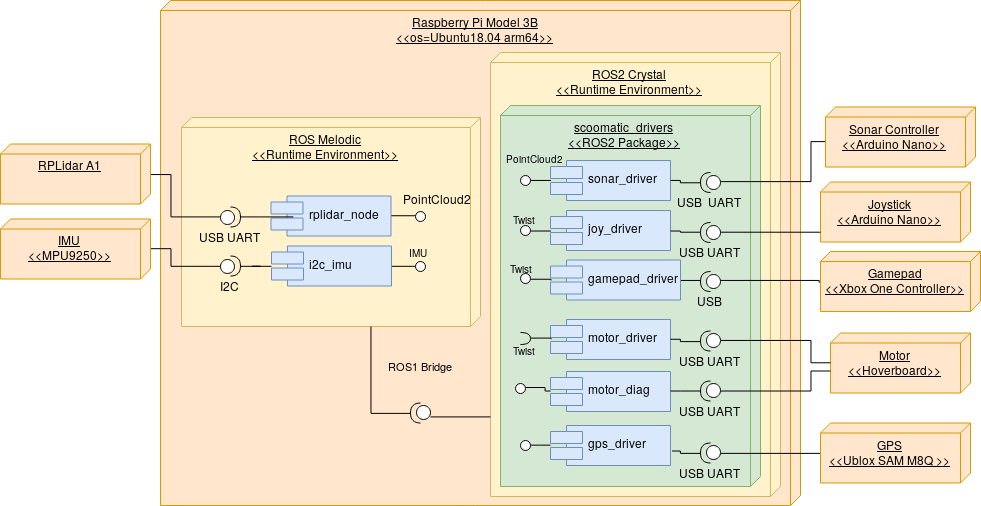

The diagram above was exported from draw.io. Its source (the exported page's mxGraphModel, read from the mxfile embedded in the PNG):
<mxGraphModel dx="2426" dy="1328" grid="1" gridSize="10" guides="1" tooltips="1" connect="1" arrows="1" fold="1" page="1" pageScale="1" pageWidth="827" pageHeight="1169" math="0" shadow="0">
  <root>
    <mxCell id="0" />
    <mxCell id="1" parent="0" />
    <mxCell id="WJ40XUZLBjvHglYCcgjx-1" value="&lt;div align=&quot;center&quot;&gt;Raspberry Pi Model 3B&lt;/div&gt;&lt;div align=&quot;center&quot;&gt;&amp;lt;&amp;lt;os=Ubuntu18.04 arm64&amp;gt;&amp;gt;&lt;br&gt;&lt;/div&gt;&lt;div align=&quot;center&quot;&gt;&lt;br&gt;&lt;/div&gt;" style="verticalAlign=top;align=center;spacingTop=8;spacingLeft=2;spacingRight=12;shape=cube;size=10;direction=south;fontStyle=4;html=1;fillColor=#ffe6cc;strokeColor=#d79b00;" parent="1" vertex="1">
      <mxGeometry x="180" y="45" width="640" height="505" as="geometry" />
    </mxCell>
    <mxCell id="WJ40XUZLBjvHglYCcgjx-18" value="&lt;div align=&quot;center&quot;&gt;ROS2 Crystal&lt;br&gt;&lt;/div&gt;&lt;div align=&quot;center&quot;&gt;&amp;lt;&amp;lt;Runtime Environment&amp;gt;&amp;gt;&lt;br&gt;&lt;/div&gt;" style="verticalAlign=top;align=center;spacingTop=8;spacingLeft=2;spacingRight=12;shape=cube;size=10;direction=south;fontStyle=4;html=1;fillColor=#fff2cc;strokeColor=#d6b656;" parent="1" vertex="1">
      <mxGeometry x="510" y="97" width="290" height="444" as="geometry" />
    </mxCell>
    <mxCell id="WJ40XUZLBjvHglYCcgjx-20" value="&lt;div align=&quot;center&quot;&gt;scoomatic_drivers&lt;br&gt;&lt;/div&gt;&lt;div align=&quot;center&quot;&gt;&amp;lt;&amp;lt;ROS2 Package&amp;gt;&amp;gt;&lt;br&gt;&lt;/div&gt;" style="verticalAlign=top;align=center;spacingTop=8;spacingLeft=2;spacingRight=12;shape=cube;size=10;direction=south;fontStyle=4;html=1;fillColor=#d5e8d4;strokeColor=#82b366;" parent="1" vertex="1">
      <mxGeometry x="520" y="150" width="260" height="381" as="geometry" />
    </mxCell>
    <mxCell id="WJ40XUZLBjvHglYCcgjx-2" value="&lt;div align=&quot;center&quot;&gt;ROS Melodic&lt;br&gt;&lt;/div&gt;&lt;div align=&quot;center&quot;&gt;&amp;lt;&amp;lt;Runtime Environment&amp;gt;&amp;gt;&lt;br&gt;&lt;/div&gt;" style="verticalAlign=top;align=center;spacingTop=8;spacingLeft=2;spacingRight=12;shape=cube;size=10;direction=south;fontStyle=4;html=1;fillColor=#fff2cc;strokeColor=#d6b656;" parent="1" vertex="1">
      <mxGeometry x="201" y="162" width="299" height="209" as="geometry" />
    </mxCell>
    <mxCell id="WJ40XUZLBjvHglYCcgjx-63" style="edgeStyle=orthogonalEdgeStyle;rounded=0;orthogonalLoop=1;jettySize=auto;html=1;entryX=0;entryY=0.5;entryDx=0;entryDy=0;entryPerimeter=0;labelBackgroundColor=none;endArrow=none;endFill=0;" parent="1" source="WJ40XUZLBjvHglYCcgjx-3" target="WJ40XUZLBjvHglYCcgjx-35" edge="1">
      <mxGeometry relative="1" as="geometry">
        <Array as="points">
          <mxPoint x="190" y="218.5" />
          <mxPoint x="190" y="261.5" />
        </Array>
      </mxGeometry>
    </mxCell>
    <mxCell id="WJ40XUZLBjvHglYCcgjx-3" value="RPLidar A1" style="verticalAlign=top;align=center;spacingTop=8;spacingLeft=2;spacingRight=12;shape=cube;size=10;direction=south;fontStyle=4;html=1;fillColor=#ffe6cc;strokeColor=#d79b00;" parent="1" vertex="1">
      <mxGeometry x="20" y="188.5" width="150" height="60" as="geometry" />
    </mxCell>
    <mxCell id="WJ40XUZLBjvHglYCcgjx-4" value="&lt;div&gt;Joystick&lt;/div&gt;&lt;div&gt;&amp;lt;&amp;lt;Arduino Nano&amp;gt;&amp;gt;&lt;br&gt;&lt;/div&gt;" style="verticalAlign=top;align=center;spacingTop=8;spacingLeft=2;spacingRight=12;shape=cube;size=10;direction=south;fontStyle=4;html=1;fillColor=#ffe6cc;strokeColor=#d79b00;" parent="1" vertex="1">
      <mxGeometry x="840" y="226.5" width="150" height="60" as="geometry" />
    </mxCell>
    <mxCell id="WJ40XUZLBjvHglYCcgjx-5" value="&lt;div&gt;Sonar Controller&lt;/div&gt;&lt;div&gt;&amp;lt;&amp;lt;Arduino Nano&amp;gt;&amp;gt;&lt;br&gt;&lt;/div&gt;" style="verticalAlign=top;align=center;spacingTop=8;spacingLeft=2;spacingRight=12;shape=cube;size=10;direction=south;fontStyle=4;html=1;fillColor=#ffe6cc;strokeColor=#d79b00;" parent="1" vertex="1">
      <mxGeometry x="845" y="151.5" width="150" height="60" as="geometry" />
    </mxCell>
    <mxCell id="WJ40XUZLBjvHglYCcgjx-62" style="edgeStyle=orthogonalEdgeStyle;rounded=0;orthogonalLoop=1;jettySize=auto;html=1;labelBackgroundColor=none;endArrow=none;endFill=0;" parent="1" source="WJ40XUZLBjvHglYCcgjx-6" target="WJ40XUZLBjvHglYCcgjx-36" edge="1">
      <mxGeometry relative="1" as="geometry">
        <Array as="points">
          <mxPoint x="190" y="293.5" />
          <mxPoint x="190" y="310.5" />
        </Array>
      </mxGeometry>
    </mxCell>
    <mxCell id="WJ40XUZLBjvHglYCcgjx-6" value="&lt;div&gt;IMU&lt;br&gt;&lt;/div&gt;&lt;div&gt;&amp;lt;&amp;lt;MPU9250&amp;gt;&amp;gt;&lt;br&gt;&lt;/div&gt;" style="verticalAlign=top;align=center;spacingTop=8;spacingLeft=2;spacingRight=12;shape=cube;size=10;direction=south;fontStyle=4;html=1;fillColor=#ffe6cc;strokeColor=#d79b00;" parent="1" vertex="1">
      <mxGeometry x="20" y="263.5" width="150" height="60" as="geometry" />
    </mxCell>
    <mxCell id="WJ40XUZLBjvHglYCcgjx-7" value="&lt;div&gt;Gamepad&lt;/div&gt;&lt;div&gt;&amp;lt;&amp;lt;Xbox One Controller&amp;gt;&amp;gt;&lt;br&gt;&lt;/div&gt;" style="verticalAlign=top;align=center;spacingTop=8;spacingLeft=2;spacingRight=12;shape=cube;size=10;direction=south;fontStyle=4;html=1;fillColor=#ffe6cc;strokeColor=#d79b00;" parent="1" vertex="1">
      <mxGeometry x="840" y="296" width="160" height="60" as="geometry" />
    </mxCell>
    <mxCell id="WJ40XUZLBjvHglYCcgjx-55" style="edgeStyle=orthogonalEdgeStyle;rounded=0;orthogonalLoop=1;jettySize=auto;html=1;labelBackgroundColor=none;endArrow=none;endFill=0;" parent="1" source="WJ40XUZLBjvHglYCcgjx-10" target="WJ40XUZLBjvHglYCcgjx-52" edge="1">
      <mxGeometry relative="1" as="geometry" />
    </mxCell>
    <mxCell id="WJ40XUZLBjvHglYCcgjx-64" value="PointCloud2" style="text;html=1;resizable=0;points=[];align=center;verticalAlign=middle;labelBackgroundColor=none;" parent="WJ40XUZLBjvHglYCcgjx-55" vertex="1" connectable="0">
      <mxGeometry x="0.176" y="-1" relative="1" as="geometry">
        <mxPoint x="32" y="-19" as="offset" />
      </mxGeometry>
    </mxCell>
    <mxCell id="WJ40XUZLBjvHglYCcgjx-10" value="rplidar_node" style="shape=component;align=left;spacingLeft=36;fillColor=#dae8fc;strokeColor=#6c8ebf;" parent="1" vertex="1">
      <mxGeometry x="290.5" y="240.5" width="120" height="40" as="geometry" />
    </mxCell>
    <mxCell id="WJ40XUZLBjvHglYCcgjx-56" style="edgeStyle=orthogonalEdgeStyle;rounded=0;orthogonalLoop=1;jettySize=auto;html=1;labelBackgroundColor=none;endArrow=none;endFill=0;" parent="1" source="WJ40XUZLBjvHglYCcgjx-12" target="WJ40XUZLBjvHglYCcgjx-53" edge="1">
      <mxGeometry relative="1" as="geometry" />
    </mxCell>
    <mxCell id="WJ40XUZLBjvHglYCcgjx-65" value="IMU" style="text;html=1;resizable=0;points=[];align=center;verticalAlign=middle;labelBackgroundColor=none;fontSize=10;" parent="WJ40XUZLBjvHglYCcgjx-56" vertex="1" connectable="0">
      <mxGeometry x="0.3485" relative="1" as="geometry">
        <mxPoint x="9.5" y="-15" as="offset" />
      </mxGeometry>
    </mxCell>
    <mxCell id="WJ40XUZLBjvHglYCcgjx-12" value="i2c_imu " style="shape=component;align=left;spacingLeft=36;fillColor=#dae8fc;strokeColor=#6c8ebf;" parent="1" vertex="1">
      <mxGeometry x="291" y="290.5" width="120" height="40" as="geometry" />
    </mxCell>
    <mxCell id="WJ40XUZLBjvHglYCcgjx-61" style="edgeStyle=orthogonalEdgeStyle;rounded=0;orthogonalLoop=1;jettySize=auto;html=1;labelBackgroundColor=none;endArrow=none;endFill=0;" parent="1" source="WJ40XUZLBjvHglYCcgjx-16" target="WJ40XUZLBjvHglYCcgjx-37" edge="1">
      <mxGeometry relative="1" as="geometry">
        <Array as="points">
          <mxPoint x="830" y="498" />
          <mxPoint x="830" y="498" />
        </Array>
      </mxGeometry>
    </mxCell>
    <mxCell id="WJ40XUZLBjvHglYCcgjx-16" value="&lt;div&gt;GPS&lt;br&gt;&lt;/div&gt;&lt;div&gt;&amp;lt;&amp;lt;Ublox SAM M8Q &amp;gt;&amp;gt;&lt;br&gt;&lt;/div&gt;" style="verticalAlign=top;align=center;spacingTop=8;spacingLeft=2;spacingRight=12;shape=cube;size=10;direction=south;fontStyle=4;html=1;fillColor=#ffe6cc;strokeColor=#d79b00;" parent="1" vertex="1">
      <mxGeometry x="840" y="467.5" width="150" height="60" as="geometry" />
    </mxCell>
    <mxCell id="WJ40XUZLBjvHglYCcgjx-17" value="&lt;div&gt;Motor&lt;/div&gt;&lt;div&gt;&amp;lt;&amp;lt;Hoverboard&amp;gt;&amp;gt;&lt;br&gt;&lt;/div&gt;" style="verticalAlign=top;align=center;spacingTop=8;spacingLeft=2;spacingRight=12;shape=cube;size=10;direction=south;fontStyle=4;html=1;fillColor=#ffe6cc;strokeColor=#d79b00;" parent="1" vertex="1">
      <mxGeometry x="850" y="377.5" width="140" height="60" as="geometry" />
    </mxCell>
    <mxCell id="WJ40XUZLBjvHglYCcgjx-19" value="sonar_driver" style="shape=component;align=left;spacingLeft=36;fillColor=#dae8fc;strokeColor=#6c8ebf;" parent="1" vertex="1">
      <mxGeometry x="570" y="205" width="120" height="40" as="geometry" />
    </mxCell>
    <mxCell id="WJ40XUZLBjvHglYCcgjx-25" value="joy_driver" style="shape=component;align=left;spacingLeft=36;fillColor=#dae8fc;strokeColor=#6c8ebf;" parent="1" vertex="1">
      <mxGeometry x="570" y="255" width="120" height="40" as="geometry" />
    </mxCell>
    <mxCell id="WJ40XUZLBjvHglYCcgjx-45" style="edgeStyle=orthogonalEdgeStyle;rounded=0;orthogonalLoop=1;jettySize=auto;html=1;entryX=1;entryY=0.5;entryDx=0;entryDy=0;entryPerimeter=0;endArrow=none;endFill=0;" parent="1" source="WJ40XUZLBjvHglYCcgjx-26" target="WJ40XUZLBjvHglYCcgjx-31" edge="1">
      <mxGeometry relative="1" as="geometry">
        <Array as="points" />
      </mxGeometry>
    </mxCell>
    <mxCell id="WJ40XUZLBjvHglYCcgjx-26" value="gamepad_driver" style="shape=component;align=left;spacingLeft=36;fillColor=#dae8fc;strokeColor=#6c8ebf;" parent="1" vertex="1">
      <mxGeometry x="570" y="304.5" width="130" height="40" as="geometry" />
    </mxCell>
    <mxCell id="WJ40XUZLBjvHglYCcgjx-27" value="motor_driver" style="shape=component;align=left;spacingLeft=36;fillColor=#dae8fc;strokeColor=#6c8ebf;" parent="1" vertex="1">
      <mxGeometry x="570" y="364" width="120" height="40" as="geometry" />
    </mxCell>
    <mxCell id="WJ40XUZLBjvHglYCcgjx-28" value="motor_diag" style="shape=component;align=left;spacingLeft=36;fillColor=#dae8fc;strokeColor=#6c8ebf;" parent="1" vertex="1">
      <mxGeometry x="570" y="416" width="120" height="40" as="geometry" />
    </mxCell>
    <mxCell id="WJ40XUZLBjvHglYCcgjx-41" style="edgeStyle=orthogonalEdgeStyle;rounded=0;orthogonalLoop=1;jettySize=auto;html=1;entryX=0;entryY=0;entryDx=35;entryDy=150;entryPerimeter=0;endArrow=none;endFill=0;" parent="1" source="WJ40XUZLBjvHglYCcgjx-29" target="WJ40XUZLBjvHglYCcgjx-5" edge="1">
      <mxGeometry relative="1" as="geometry">
        <Array as="points">
          <mxPoint x="830" y="226.5" />
          <mxPoint x="830" y="186.5" />
        </Array>
      </mxGeometry>
    </mxCell>
    <mxCell id="WJ40XUZLBjvHglYCcgjx-42" style="edgeStyle=orthogonalEdgeStyle;rounded=0;orthogonalLoop=1;jettySize=auto;html=1;endArrow=none;endFill=0;" parent="1" source="WJ40XUZLBjvHglYCcgjx-29" target="WJ40XUZLBjvHglYCcgjx-19" edge="1">
      <mxGeometry relative="1" as="geometry" />
    </mxCell>
    <mxCell id="WJ40XUZLBjvHglYCcgjx-29" value="USB&amp;nbsp; UART" style="shape=providedRequiredInterface;html=1;verticalLabelPosition=bottom;align=center;direction=west;" parent="1" vertex="1">
      <mxGeometry x="720" y="217" width="20" height="20" as="geometry" />
    </mxCell>
    <mxCell id="WJ40XUZLBjvHglYCcgjx-43" style="edgeStyle=orthogonalEdgeStyle;rounded=0;orthogonalLoop=1;jettySize=auto;html=1;endArrow=none;endFill=0;" parent="1" source="WJ40XUZLBjvHglYCcgjx-30" target="WJ40XUZLBjvHglYCcgjx-25" edge="1">
      <mxGeometry relative="1" as="geometry" />
    </mxCell>
    <mxCell id="WJ40XUZLBjvHglYCcgjx-44" style="edgeStyle=orthogonalEdgeStyle;rounded=0;orthogonalLoop=1;jettySize=auto;html=1;endArrow=none;endFill=0;" parent="1" source="WJ40XUZLBjvHglYCcgjx-30" target="WJ40XUZLBjvHglYCcgjx-4" edge="1">
      <mxGeometry relative="1" as="geometry">
        <Array as="points">
          <mxPoint x="810" y="276.5" />
          <mxPoint x="810" y="276.5" />
        </Array>
      </mxGeometry>
    </mxCell>
    <mxCell id="WJ40XUZLBjvHglYCcgjx-30" value="USB UART" style="shape=providedRequiredInterface;html=1;verticalLabelPosition=bottom;align=center;direction=west;" parent="1" vertex="1">
      <mxGeometry x="720" y="267" width="20" height="20" as="geometry" />
    </mxCell>
    <mxCell id="WJ40XUZLBjvHglYCcgjx-46" style="edgeStyle=orthogonalEdgeStyle;rounded=0;orthogonalLoop=1;jettySize=auto;html=1;endArrow=none;endFill=0;" parent="1" source="WJ40XUZLBjvHglYCcgjx-31" edge="1">
      <mxGeometry relative="1" as="geometry">
        <mxPoint x="839" y="327.5" as="targetPoint" />
        <Array as="points">
          <mxPoint x="839" y="325.5" />
        </Array>
      </mxGeometry>
    </mxCell>
    <mxCell id="WJ40XUZLBjvHglYCcgjx-31" value="USB" style="shape=providedRequiredInterface;html=1;verticalLabelPosition=bottom;align=center;direction=west;" parent="1" vertex="1">
      <mxGeometry x="720" y="316" width="20" height="20" as="geometry" />
    </mxCell>
    <mxCell id="WJ40XUZLBjvHglYCcgjx-47" style="edgeStyle=orthogonalEdgeStyle;rounded=0;orthogonalLoop=1;jettySize=auto;html=1;endArrow=none;endFill=0;" parent="1" source="WJ40XUZLBjvHglYCcgjx-32" target="WJ40XUZLBjvHglYCcgjx-17" edge="1">
      <mxGeometry relative="1" as="geometry">
        <Array as="points">
          <mxPoint x="830" y="385.5" />
          <mxPoint x="830" y="407.5" />
        </Array>
      </mxGeometry>
    </mxCell>
    <mxCell id="WJ40XUZLBjvHglYCcgjx-50" style="edgeStyle=orthogonalEdgeStyle;rounded=0;orthogonalLoop=1;jettySize=auto;html=1;endArrow=none;endFill=0;" parent="1" source="WJ40XUZLBjvHglYCcgjx-32" target="WJ40XUZLBjvHglYCcgjx-27" edge="1">
      <mxGeometry relative="1" as="geometry" />
    </mxCell>
    <mxCell id="WJ40XUZLBjvHglYCcgjx-32" value="USB UART" style="shape=providedRequiredInterface;html=1;verticalLabelPosition=bottom;align=center;direction=west;" parent="1" vertex="1">
      <mxGeometry x="720" y="375.5" width="20" height="20" as="geometry" />
    </mxCell>
    <mxCell id="WJ40XUZLBjvHglYCcgjx-48" style="edgeStyle=orthogonalEdgeStyle;rounded=0;orthogonalLoop=1;jettySize=auto;html=1;endArrow=none;endFill=0;" parent="1" source="WJ40XUZLBjvHglYCcgjx-33" target="WJ40XUZLBjvHglYCcgjx-17" edge="1">
      <mxGeometry relative="1" as="geometry">
        <Array as="points">
          <mxPoint x="830" y="435.5" />
          <mxPoint x="830" y="415.5" />
        </Array>
      </mxGeometry>
    </mxCell>
    <mxCell id="WJ40XUZLBjvHglYCcgjx-49" style="edgeStyle=orthogonalEdgeStyle;rounded=0;orthogonalLoop=1;jettySize=auto;html=1;endArrow=none;endFill=0;" parent="1" source="WJ40XUZLBjvHglYCcgjx-33" target="WJ40XUZLBjvHglYCcgjx-28" edge="1">
      <mxGeometry relative="1" as="geometry" />
    </mxCell>
    <mxCell id="WJ40XUZLBjvHglYCcgjx-33" value="USB UART" style="shape=providedRequiredInterface;html=1;verticalLabelPosition=bottom;align=center;direction=west;" parent="1" vertex="1">
      <mxGeometry x="720" y="425.5" width="20" height="20" as="geometry" />
    </mxCell>
    <mxCell id="WJ40XUZLBjvHglYCcgjx-39" style="edgeStyle=orthogonalEdgeStyle;rounded=0;orthogonalLoop=1;jettySize=auto;html=1;endArrow=none;endFill=0;" parent="1" source="WJ40XUZLBjvHglYCcgjx-34" target="WJ40XUZLBjvHglYCcgjx-18" edge="1">
      <mxGeometry relative="1" as="geometry">
        <Array as="points">
          <mxPoint x="490" y="461.5" />
          <mxPoint x="490" y="461.5" />
        </Array>
      </mxGeometry>
    </mxCell>
    <mxCell id="WJ40XUZLBjvHglYCcgjx-40" value="ROS1 Bridge" style="edgeStyle=orthogonalEdgeStyle;rounded=0;orthogonalLoop=1;jettySize=auto;html=1;endArrow=none;endFill=0;labelBorderColor=none;labelBackgroundColor=none;" parent="1" source="WJ40XUZLBjvHglYCcgjx-34" target="WJ40XUZLBjvHglYCcgjx-2" edge="1">
      <mxGeometry x="0.3725" y="-50" relative="1" as="geometry">
        <Array as="points">
          <mxPoint x="390" y="457.5" />
        </Array>
        <mxPoint as="offset" />
      </mxGeometry>
    </mxCell>
    <mxCell id="WJ40XUZLBjvHglYCcgjx-34" value="" style="shape=providedRequiredInterface;html=1;verticalLabelPosition=bottom;align=center;direction=west;" parent="1" vertex="1">
      <mxGeometry x="430" y="447.5" width="20" height="20" as="geometry" />
    </mxCell>
    <mxCell id="WJ40XUZLBjvHglYCcgjx-58" style="edgeStyle=orthogonalEdgeStyle;rounded=0;orthogonalLoop=1;jettySize=auto;html=1;entryX=0.184;entryY=0.529;entryDx=0;entryDy=0;entryPerimeter=0;labelBackgroundColor=none;endArrow=none;endFill=0;" parent="1" source="WJ40XUZLBjvHglYCcgjx-35" target="WJ40XUZLBjvHglYCcgjx-10" edge="1">
      <mxGeometry relative="1" as="geometry" />
    </mxCell>
    <mxCell id="WJ40XUZLBjvHglYCcgjx-35" value="USB UART" style="shape=providedRequiredInterface;html=1;verticalLabelPosition=bottom;align=center;direction=east;" parent="1" vertex="1">
      <mxGeometry x="240" y="251.5" width="20" height="20" as="geometry" />
    </mxCell>
    <mxCell id="WJ40XUZLBjvHglYCcgjx-59" style="edgeStyle=orthogonalEdgeStyle;rounded=0;orthogonalLoop=1;jettySize=auto;html=1;labelBackgroundColor=none;endArrow=none;endFill=0;" parent="1" source="WJ40XUZLBjvHglYCcgjx-36" target="WJ40XUZLBjvHglYCcgjx-12" edge="1">
      <mxGeometry relative="1" as="geometry" />
    </mxCell>
    <mxCell id="WJ40XUZLBjvHglYCcgjx-36" value="I2C" style="shape=providedRequiredInterface;html=1;verticalLabelPosition=bottom;align=center;direction=east;" parent="1" vertex="1">
      <mxGeometry x="240" y="300.5" width="20" height="20" as="geometry" />
    </mxCell>
    <mxCell id="WJ40XUZLBjvHglYCcgjx-37" value="USB UART" style="shape=providedRequiredInterface;html=1;verticalLabelPosition=bottom;align=center;direction=west;" parent="1" vertex="1">
      <mxGeometry x="720" y="487.5" width="20" height="20" as="geometry" />
    </mxCell>
    <mxCell id="WJ40XUZLBjvHglYCcgjx-52" value="" style="ellipse;whiteSpace=wrap;html=1;aspect=fixed;align=center;" parent="1" vertex="1">
      <mxGeometry x="435" y="255.5" width="10" height="10" as="geometry" />
    </mxCell>
    <mxCell id="WJ40XUZLBjvHglYCcgjx-53" value="" style="ellipse;whiteSpace=wrap;html=1;aspect=fixed;align=center;" parent="1" vertex="1">
      <mxGeometry x="435" y="305.5" width="10" height="10" as="geometry" />
    </mxCell>
    <mxCell id="WJ40XUZLBjvHglYCcgjx-77" style="edgeStyle=orthogonalEdgeStyle;rounded=0;orthogonalLoop=1;jettySize=auto;html=1;labelBackgroundColor=none;endArrow=none;endFill=0;fontSize=10;" parent="1" source="WJ40XUZLBjvHglYCcgjx-68" target="WJ40XUZLBjvHglYCcgjx-19" edge="1">
      <mxGeometry relative="1" as="geometry" />
    </mxCell>
    <mxCell id="WJ40XUZLBjvHglYCcgjx-79" value="PointCloud2" style="text;html=1;resizable=0;points=[];align=center;verticalAlign=middle;labelBackgroundColor=none;fontSize=10;" parent="WJ40XUZLBjvHglYCcgjx-77" vertex="1" connectable="0">
      <mxGeometry x="0.7778" y="-1" relative="1" as="geometry">
        <mxPoint x="-13.5" y="-24.5" as="offset" />
      </mxGeometry>
    </mxCell>
    <mxCell id="WJ40XUZLBjvHglYCcgjx-68" value="" style="ellipse;whiteSpace=wrap;html=1;aspect=fixed;align=center;" parent="1" vertex="1">
      <mxGeometry x="540" y="220" width="10" height="10" as="geometry" />
    </mxCell>
    <mxCell id="WJ40XUZLBjvHglYCcgjx-76" style="edgeStyle=orthogonalEdgeStyle;rounded=0;orthogonalLoop=1;jettySize=auto;html=1;labelBackgroundColor=none;endArrow=none;endFill=0;fontSize=10;" parent="1" source="WJ40XUZLBjvHglYCcgjx-69" target="WJ40XUZLBjvHglYCcgjx-25" edge="1">
      <mxGeometry relative="1" as="geometry" />
    </mxCell>
    <mxCell id="WJ40XUZLBjvHglYCcgjx-78" value="Twist" style="text;html=1;resizable=0;points=[];align=center;verticalAlign=middle;labelBackgroundColor=none;fontSize=10;" parent="WJ40XUZLBjvHglYCcgjx-76" vertex="1" connectable="0">
      <mxGeometry x="0.8445" relative="1" as="geometry">
        <mxPoint x="-25.5" y="-13.5" as="offset" />
      </mxGeometry>
    </mxCell>
    <mxCell id="WJ40XUZLBjvHglYCcgjx-69" value="" style="ellipse;whiteSpace=wrap;html=1;aspect=fixed;align=center;" parent="1" vertex="1">
      <mxGeometry x="540" y="270" width="10" height="10" as="geometry" />
    </mxCell>
    <mxCell id="WJ40XUZLBjvHglYCcgjx-75" style="edgeStyle=orthogonalEdgeStyle;rounded=0;orthogonalLoop=1;jettySize=auto;html=1;labelBackgroundColor=none;endArrow=none;endFill=0;fontSize=10;" parent="1" source="WJ40XUZLBjvHglYCcgjx-70" target="WJ40XUZLBjvHglYCcgjx-26" edge="1">
      <mxGeometry relative="1" as="geometry" />
    </mxCell>
    <mxCell id="WJ40XUZLBjvHglYCcgjx-80" value="Twist" style="text;html=1;resizable=0;points=[];align=center;verticalAlign=middle;labelBackgroundColor=none;fontSize=10;" parent="WJ40XUZLBjvHglYCcgjx-75" vertex="1" connectable="0">
      <mxGeometry x="0.9683" y="-6" relative="1" as="geometry">
        <mxPoint x="-24" y="-13.5" as="offset" />
      </mxGeometry>
    </mxCell>
    <mxCell id="WJ40XUZLBjvHglYCcgjx-70" value="" style="ellipse;whiteSpace=wrap;html=1;aspect=fixed;align=center;" parent="1" vertex="1">
      <mxGeometry x="540" y="318.5" width="10" height="10" as="geometry" />
    </mxCell>
    <mxCell id="WJ40XUZLBjvHglYCcgjx-81" style="edgeStyle=orthogonalEdgeStyle;rounded=0;orthogonalLoop=1;jettySize=auto;html=1;labelBackgroundColor=none;endArrow=none;endFill=0;fontSize=10;" parent="1" source="WJ40XUZLBjvHglYCcgjx-72" target="WJ40XUZLBjvHglYCcgjx-28" edge="1">
      <mxGeometry relative="1" as="geometry" />
    </mxCell>
    <mxCell id="WJ40XUZLBjvHglYCcgjx-72" value="" style="ellipse;whiteSpace=wrap;html=1;aspect=fixed;align=center;" parent="1" vertex="1">
      <mxGeometry x="535" y="427.5" width="10" height="10" as="geometry" />
    </mxCell>
    <mxCell id="WJ40XUZLBjvHglYCcgjx-74" style="edgeStyle=orthogonalEdgeStyle;rounded=0;orthogonalLoop=1;jettySize=auto;html=1;labelBackgroundColor=none;endArrow=none;endFill=0;fontSize=10;" parent="1" source="WJ40XUZLBjvHglYCcgjx-73" target="WJ40XUZLBjvHglYCcgjx-27" edge="1">
      <mxGeometry relative="1" as="geometry" />
    </mxCell>
    <mxCell id="WJ40XUZLBjvHglYCcgjx-73" value="Twist" style="shape=requiredInterface;html=1;verticalLabelPosition=bottom;labelBackgroundColor=none;fontSize=10;align=center;" parent="1" vertex="1">
      <mxGeometry x="540" y="377" width="10" height="12" as="geometry" />
    </mxCell>
    <mxCell id="EqbVucvsyIbrB8uzf5-T-1" value="gps_driver" style="shape=component;align=left;spacingLeft=36;fillColor=#dae8fc;strokeColor=#6c8ebf;" vertex="1" parent="1">
      <mxGeometry x="570" y="470" width="120" height="40" as="geometry" />
    </mxCell>
    <mxCell id="EqbVucvsyIbrB8uzf5-T-3" style="edgeStyle=orthogonalEdgeStyle;rounded=0;orthogonalLoop=1;jettySize=auto;html=1;endArrow=none;endFill=0;" edge="1" parent="1" source="WJ40XUZLBjvHglYCcgjx-54" target="EqbVucvsyIbrB8uzf5-T-1">
      <mxGeometry relative="1" as="geometry">
        <Array as="points">
          <mxPoint x="560" y="490" />
          <mxPoint x="560" y="490" />
        </Array>
      </mxGeometry>
    </mxCell>
    <mxCell id="WJ40XUZLBjvHglYCcgjx-54" value="" style="ellipse;whiteSpace=wrap;html=1;aspect=fixed;align=center;" parent="1" vertex="1">
      <mxGeometry x="540" y="485" width="10" height="10" as="geometry" />
    </mxCell>
    <mxCell id="EqbVucvsyIbrB8uzf5-T-2" style="edgeStyle=orthogonalEdgeStyle;rounded=0;orthogonalLoop=1;jettySize=auto;html=1;labelBackgroundColor=none;endArrow=none;endFill=0;entryX=1.009;entryY=0.637;entryDx=0;entryDy=0;entryPerimeter=0;" edge="1" parent="1" source="WJ40XUZLBjvHglYCcgjx-37" target="EqbVucvsyIbrB8uzf5-T-1">
      <mxGeometry relative="1" as="geometry">
        <mxPoint x="720" y="497.55172413793116" as="sourcePoint" />
        <mxPoint x="291" y="361" as="targetPoint" />
        <Array as="points">
          <mxPoint x="700" y="498" />
          <mxPoint x="700" y="496" />
        </Array>
      </mxGeometry>
    </mxCell>
  </root>
</mxGraphModel>